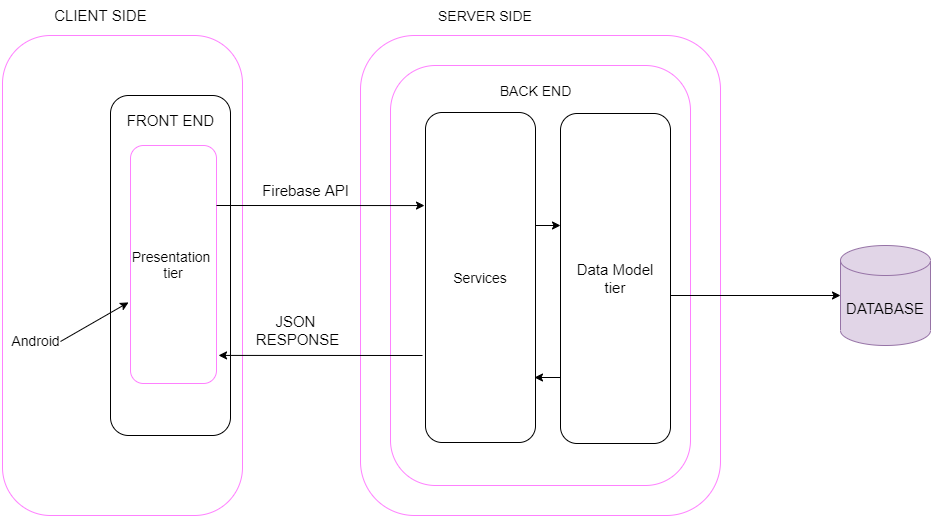

The diagram above was exported from draw.io. Its source (the exported page's mxGraphModel, read from the mxfile embedded in the PNG):
<mxGraphModel dx="880" dy="484" grid="1" gridSize="10" guides="1" tooltips="1" connect="1" arrows="1" fold="1" page="1" pageScale="1" pageWidth="850" pageHeight="1100" math="0" shadow="0">
  <root>
    <mxCell id="0" />
    <mxCell id="1" parent="0" />
    <mxCell id="5im_EKjF8Pl7HA1eIOa9-1" value="" style="rounded=1;whiteSpace=wrap;html=1;strokeColor=#ff80ff;arcSize=20;" parent="1" vertex="1">
      <mxGeometry x="122" y="40" width="240" height="480" as="geometry" />
    </mxCell>
    <mxCell id="5im_EKjF8Pl7HA1eIOa9-2" value="" style="rounded=1;whiteSpace=wrap;html=1;" parent="1" vertex="1">
      <mxGeometry x="230" y="100" width="120" height="340" as="geometry" />
    </mxCell>
    <mxCell id="5im_EKjF8Pl7HA1eIOa9-3" value="&lt;font style=&quot;font-size: 14px;&quot;&gt;Presentation&amp;nbsp;&lt;br&gt;tier&lt;/font&gt;" style="rounded=1;whiteSpace=wrap;html=1;strokeColor=#ff80ff;" parent="1" vertex="1">
      <mxGeometry x="250" y="150" width="86" height="238" as="geometry" />
    </mxCell>
    <mxCell id="5im_EKjF8Pl7HA1eIOa9-4" value="&lt;font style=&quot;font-size: 15px;&quot;&gt;FRONT END&lt;/font&gt;" style="text;html=1;align=center;verticalAlign=middle;resizable=0;points=[];autosize=1;strokeColor=none;fillColor=none;" parent="1" vertex="1">
      <mxGeometry x="235" y="110" width="110" height="30" as="geometry" />
    </mxCell>
    <mxCell id="5im_EKjF8Pl7HA1eIOa9-5" value="CLIENT SIDE" style="text;html=1;align=center;verticalAlign=middle;resizable=0;points=[];autosize=1;strokeColor=none;fillColor=none;fontSize=15;" parent="1" vertex="1">
      <mxGeometry x="160" y="5" width="120" height="30" as="geometry" />
    </mxCell>
    <mxCell id="5im_EKjF8Pl7HA1eIOa9-6" value="Android" style="text;html=1;align=center;verticalAlign=middle;resizable=0;points=[];autosize=1;strokeColor=none;fillColor=none;fontSize=14;" parent="1" vertex="1">
      <mxGeometry x="120" y="330" width="70" height="30" as="geometry" />
    </mxCell>
    <mxCell id="5im_EKjF8Pl7HA1eIOa9-8" value="" style="endArrow=classic;html=1;rounded=0;fontSize=14;entryX=-0.023;entryY=0.676;entryDx=0;entryDy=0;entryPerimeter=0;" parent="1" edge="1">
      <mxGeometry width="50" height="50" relative="1" as="geometry">
        <mxPoint x="180" y="346" as="sourcePoint" />
        <mxPoint x="248.02199999999993" y="306.88800000000003" as="targetPoint" />
      </mxGeometry>
    </mxCell>
    <mxCell id="5im_EKjF8Pl7HA1eIOa9-9" value="" style="rounded=1;whiteSpace=wrap;html=1;strokeColor=#ff80ff;" parent="1" vertex="1">
      <mxGeometry x="480" y="40" width="360" height="480" as="geometry" />
    </mxCell>
    <mxCell id="5im_EKjF8Pl7HA1eIOa9-14" value="" style="rounded=1;whiteSpace=wrap;html=1;" parent="1" vertex="1">
      <mxGeometry x="540" y="120" width="120" height="340" as="geometry" />
    </mxCell>
    <mxCell id="5im_EKjF8Pl7HA1eIOa9-15" value="" style="rounded=1;whiteSpace=wrap;html=1;strokeColor=#ff80ff;" parent="1" vertex="1">
      <mxGeometry x="510" y="70" width="300" height="420" as="geometry" />
    </mxCell>
    <mxCell id="5im_EKjF8Pl7HA1eIOa9-17" value="&lt;span style=&quot;font-size: 14px;&quot;&gt;Services&lt;/span&gt;" style="rounded=1;whiteSpace=wrap;html=1;strokeColor=#000000;" parent="1" vertex="1">
      <mxGeometry x="545" y="117" width="110" height="330" as="geometry" />
    </mxCell>
    <mxCell id="5im_EKjF8Pl7HA1eIOa9-18" value="&amp;nbsp; &amp;nbsp; &amp;nbsp; &amp;nbsp; &amp;nbsp; &amp;nbsp; &amp;nbsp; &amp;nbsp; &amp;nbsp; &amp;nbsp; &amp;nbsp; &amp;nbsp; &amp;nbsp; &amp;nbsp; SERVER SIDE" style="text;html=1;align=center;verticalAlign=middle;resizable=0;points=[];autosize=1;strokeColor=none;fillColor=none;fontSize=14;" parent="1" vertex="1">
      <mxGeometry x="435" y="5" width="230" height="30" as="geometry" />
    </mxCell>
    <mxCell id="5im_EKjF8Pl7HA1eIOa9-19" value="&lt;span style=&quot;font-size: 15px;&quot;&gt;Data Model&lt;br&gt;tier&lt;br&gt;&lt;/span&gt;" style="rounded=1;whiteSpace=wrap;html=1;strokeColor=#000000;" parent="1" vertex="1">
      <mxGeometry x="680" y="118" width="110" height="330" as="geometry" />
    </mxCell>
    <mxCell id="5im_EKjF8Pl7HA1eIOa9-20" value="BACK END" style="text;html=1;align=center;verticalAlign=middle;resizable=0;points=[];autosize=1;strokeColor=none;fillColor=none;fontSize=14;" parent="1" vertex="1">
      <mxGeometry x="605" y="80" width="100" height="30" as="geometry" />
    </mxCell>
    <mxCell id="5im_EKjF8Pl7HA1eIOa9-21" value="" style="endArrow=classic;html=1;rounded=0;fontSize=15;" parent="1" edge="1">
      <mxGeometry width="50" height="50" relative="1" as="geometry">
        <mxPoint x="655" y="230" as="sourcePoint" />
        <mxPoint x="680" y="230" as="targetPoint" />
      </mxGeometry>
    </mxCell>
    <mxCell id="5im_EKjF8Pl7HA1eIOa9-22" value="" style="endArrow=classic;html=1;rounded=0;fontSize=15;" parent="1" edge="1">
      <mxGeometry width="50" height="50" relative="1" as="geometry">
        <mxPoint x="680" y="382" as="sourcePoint" />
        <mxPoint x="654" y="382" as="targetPoint" />
      </mxGeometry>
    </mxCell>
    <mxCell id="5im_EKjF8Pl7HA1eIOa9-23" value="" style="endArrow=classic;html=1;rounded=0;fontSize=15;entryX=-0.009;entryY=0.282;entryDx=0;entryDy=0;entryPerimeter=0;" parent="1" target="5im_EKjF8Pl7HA1eIOa9-17" edge="1">
      <mxGeometry width="50" height="50" relative="1" as="geometry">
        <mxPoint x="336" y="210" as="sourcePoint" />
        <mxPoint x="540" y="210" as="targetPoint" />
      </mxGeometry>
    </mxCell>
    <mxCell id="5im_EKjF8Pl7HA1eIOa9-24" value="Firebase API" style="text;html=1;align=center;verticalAlign=middle;resizable=0;points=[];autosize=1;strokeColor=none;fillColor=none;fontSize=15;" parent="1" vertex="1">
      <mxGeometry x="370" y="180" width="110" height="30" as="geometry" />
    </mxCell>
    <mxCell id="5im_EKjF8Pl7HA1eIOa9-26" value="JSON&amp;nbsp;&lt;br&gt;RESPONSE" style="text;html=1;align=center;verticalAlign=middle;resizable=0;points=[];autosize=1;strokeColor=none;fillColor=none;fontSize=15;" parent="1" vertex="1">
      <mxGeometry x="362" y="310" width="110" height="50" as="geometry" />
    </mxCell>
    <mxCell id="5im_EKjF8Pl7HA1eIOa9-29" value="" style="endArrow=classic;html=1;rounded=0;fontSize=15;entryX=1.012;entryY=0.882;entryDx=0;entryDy=0;entryPerimeter=0;" parent="1" edge="1">
      <mxGeometry width="50" height="50" relative="1" as="geometry">
        <mxPoint x="542" y="360" as="sourcePoint" />
        <mxPoint x="338.0319999999999" y="359.91599999999994" as="targetPoint" />
      </mxGeometry>
    </mxCell>
    <mxCell id="5im_EKjF8Pl7HA1eIOa9-32" value="" style="endArrow=classic;html=1;rounded=0;fontSize=15;" parent="1" edge="1">
      <mxGeometry width="50" height="50" relative="1" as="geometry">
        <mxPoint x="790" y="300" as="sourcePoint" />
        <mxPoint x="960" y="300" as="targetPoint" />
      </mxGeometry>
    </mxCell>
    <mxCell id="5im_EKjF8Pl7HA1eIOa9-33" value="DATABASE" style="shape=cylinder3;whiteSpace=wrap;html=1;boundedLbl=1;backgroundOutline=1;size=15;strokeColor=#9673a6;fontSize=15;fillColor=#e1d5e7;" parent="1" vertex="1">
      <mxGeometry x="960" y="250" width="90" height="100" as="geometry" />
    </mxCell>
  </root>
</mxGraphModel>